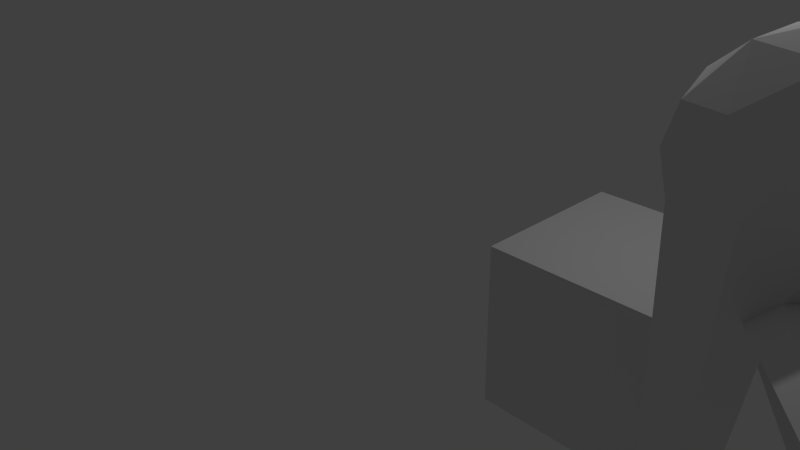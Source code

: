 # Source: FirstBlend.blend  (saved by Blender 2.76.0; exported with 4.5.12 LTS)
import bpy
from mathutils import Matrix  # noqa: F401  (used for matrix-valued properties, if any)

bpy.ops.wm.read_factory_settings(use_empty=True)
scene = bpy.context.scene
scene.name = 'Scene'

# ---- collections
col_collection_1 = bpy.data.collections.new('Collection 1'); scene.collection.children.link(col_collection_1)

# ---- materials (node trees are filled in below, after node groups)
mat_material = bpy.data.materials.new('Material')
mat_material.alpha_threshold = 0.0
mat_material.use_transparent_shadow = False
mat_material.roughness = 0.5
mat_material.line_color = (0.0, 0.0, 0.0, 1.0)

# ---- material node trees

# ---- world
world_world = bpy.data.worlds.new('World'); scene.world = world_world
world_world.color = (0.05088, 0.05088, 0.05088)
world_world.use_sun_shadow = False
world_world.sun_shadow_jitter_overblur = 0.0
world_world.cycles.sampling_method = 'MANUAL'
world_world.cycles.sample_map_resolution = 256

# ---- cameras
cam_camera = bpy.data.cameras.new('Camera')
cam_camera.clip_end = 100.0
cam_camera.lens = 35.0
cam_camera.sensor_width = 32.0
cam_camera.sensor_height = 18.0
cam_camera.ortho_scale = 7.314
cam_camera.dof.focus_distance = 0.0
cam_camera.dof.aperture_fstop = 128.0

# ---- lights
light_lamp = bpy.data.lights.new('Lamp', 'POINT')
light_lamp.transmission_factor = 0.0
light_lamp.cutoff_distance = 30.0
light_lamp.energy = 100.0
light_lamp.shadow_buffer_clip_start = 1.001
light_lamp.shadow_soft_size = 0.1
light_lamp.shadow_maximum_resolution = 0.006
light_lamp.use_absolute_resolution = True
light_lamp.cycles.use_multiple_importance_sampling = False

# ---- meshes
me_cube = bpy.data.meshes.new('Cube')
me_cube.from_pydata([(1.0, 1.0, -1.0), (1.0, -1.0, -1.0), (-1.0, -1.0, -1.0), (-1.0, 1.0, -1.0), (1.0, 1.0, 1.0), (1.0, -1.0, 1.0), (-1.0, -1.0, 1.0), (-1.0, 1.0, 1.0)], [], [(0, 1, 2, 3), (4, 7, 6, 5), (0, 4, 5, 1), (1, 5, 6, 2), (2, 6, 7, 3), (4, 0, 3, 7)])
me_cube.materials.append(mat_material)
me_cube.use_remesh_preserve_volume = False
me_cube.use_remesh_preserve_attributes = False
me_cube.use_mirror_vertex_groups = False
me_cube.update()
me_icosphere = bpy.data.meshes.new('Icosphere')
me_icosphere.from_pydata([(0.06063, 1.06e-08, 0.9789), (-0.6477, 0.5146, 0.4378), (0.3312, 0.8327, 0.4378), (0.9093, -0.04186, 0.4532), (0.3312, -0.8327, 0.4378), (-0.6477, -0.5146, 0.4378), (-0.2099, 0.8327, -0.4378), (0.7689, 0.5146, -0.4378), (0.7689, -0.5146, -0.4378), (-0.1156, -1.288, -4.66), (-0.8149, 1.06e-08, -0.4378), (0.06063, 1.06e-08, -0.9789), (0.2197, 0.4894, 0.8327), (-0.3557, 0.3025, 0.8327), (-0.1967, 0.7919, 0.5146), (-0.772, 1.06e-08, 0.5146), (-0.3557, -0.3025, 0.8327), (0.5753, 1.06e-08, 0.8327), (0.7343, 0.4894, 0.5146), (0.2197, -0.4894, 0.8327), (0.7343, -0.4894, 0.5146), (-0.1967, -0.7919, 0.5146), (-0.8703, 0.3025, 1.63e-09), (-0.8703, -0.3025, 1.63e-09), (0.06063, 0.9789, 1.63e-09), (-0.5147, 0.7919, 1.63e-09), (0.9916, 0.3025, 1.63e-09), (0.636, 0.7919, 1.63e-09), (0.636, -0.7919, 1.63e-09), (0.9916, -0.3025, 1.63e-09), (-0.5147, -0.7919, 1.63e-09), (0.06063, -0.9789, 1.63e-09), (-0.613, 0.4894, -0.5146), (0.3179, 0.7919, -0.5146), (0.8933, 1.06e-08, -0.5146), (0.3179, -0.7919, -0.5146), (-0.613, -0.4894, -0.5146), (1.316, -0.3534, -3.461), (-0.454, 1.06e-08, -0.8327), (0.477, 0.3025, -0.8327), (1.42, -3.02, 0.1522), (-0.09839, -0.4894, -0.8327)], [], [(0, 13, 12), (1, 13, 15), (0, 12, 17), (0, 17, 19), (0, 19, 16), (1, 15, 22), (2, 14, 24), (3, 18, 26), (4, 20, 28), (5, 21, 30), (1, 22, 25), (2, 24, 27), (3, 26, 29), (4, 28, 31), (5, 30, 23), (6, 32, 37), (7, 33, 39), (8, 34, 40), (9, 35, 41), (10, 36, 38), (38, 41, 11), (38, 36, 41), (36, 9, 41), (41, 40, 11), (41, 35, 40), (35, 8, 40), (40, 39, 11), (40, 34, 39), (34, 7, 39), (39, 37, 11), (39, 33, 37), (33, 6, 37), (37, 38, 11), (37, 32, 38), (32, 10, 38), (23, 36, 10), (23, 30, 36), (30, 9, 36), (31, 35, 9), (31, 28, 35), (28, 8, 35), (29, 34, 8), (29, 26, 34), (26, 7, 34), (27, 33, 7), (27, 24, 33), (24, 6, 33), (25, 32, 6), (25, 22, 32), (22, 10, 32), (30, 31, 9), (30, 21, 31), (21, 4, 31), (28, 29, 8), (28, 20, 29), (20, 3, 29), (26, 27, 7), (26, 18, 27), (18, 2, 27), (24, 25, 6), (24, 14, 25), (14, 1, 25), (22, 23, 10), (22, 15, 23), (15, 5, 23), (16, 21, 5), (16, 19, 21), (19, 4, 21), (19, 20, 4), (19, 17, 20), (17, 3, 20), (17, 18, 3), (17, 12, 18), (12, 2, 18), (15, 16, 5), (15, 13, 16), (13, 0, 16), (12, 14, 2), (12, 13, 14), (13, 1, 14)])
me_icosphere.use_remesh_preserve_volume = False
me_icosphere.use_remesh_preserve_attributes = False
me_icosphere.use_mirror_vertex_groups = False
me_icosphere.update()

# ---- objects
ob_cube = bpy.data.objects.new('Cube', me_cube)
ob_icosphere = bpy.data.objects.new('Icosphere', me_icosphere)
ob_lamp = bpy.data.objects.new('Lamp', light_lamp)
ob_camera = bpy.data.objects.new('Camera', cam_camera)

# ---- transforms, parenting, visibility, modifiers, constraints
ob_cube.location = (3.142, 0.7853, 0.0)
ob_cube.lock_rotations_4d = False
ob_cube.empty_display_type = 'ARROWS'
ob_cube.lineart.crease_threshold = 0.0
ob_icosphere.parent = ob_cube
ob_icosphere.matrix_parent_inverse = Matrix(((1.0, 0.0, 0.0, -0.07504), (0.0, 1.0, 0.0, 0.0), (0.0, 0.0, 1.0, 0.0), (0.0, 0.0, 0.0, 1.0)))
ob_icosphere.location = (2.431, -1.907, 3.151)
ob_icosphere.lineart.crease_threshold = 0.0
ob_lamp.location = (4.076, 1.005, 5.904)
ob_lamp.rotation_euler = (0.6503, 0.05522, 1.866)
ob_lamp.lock_rotations_4d = False
ob_lamp.empty_display_type = 'ARROWS'
ob_lamp.color = (0.0, 0.0, 0.0, 0.0)
ob_lamp.lineart.crease_threshold = 0.0
ob_camera.location = (7.481, -6.508, 5.344)
ob_camera.rotation_euler = (1.109, 0.01082, 0.8149)
ob_camera.lock_rotations_4d = False
ob_camera.empty_display_type = 'ARROWS'
ob_camera.color = (0.0, 0.0, 0.0, 0.0)
ob_camera.hide_select = True
ob_camera.display_type = 'WIRE'
ob_camera.lineart.crease_threshold = 0.0

# ---- collection membership
col_collection_1.objects.link(ob_cube)
col_collection_1.objects.link(ob_icosphere)
col_collection_1.objects.link(ob_lamp)
col_collection_1.objects.link(ob_camera)

# ---- scene / render settings (as saved in the file)
scene.camera = ob_camera
scene.frame_start = 1; scene.frame_end = 250; scene.frame_set(1)
scene.render.engine = 'BLENDER_EEVEE_NEXT'
scene.render.resolution_percentage = 50
scene.render.dither_intensity = 0.0
scene.cycles.use_denoising = False
scene.cycles.samples = 10
scene.cycles.sampling_pattern = 'TABULATED_SOBOL'
scene.cycles.light_sampling_threshold = 0.0
scene.cycles.use_adaptive_sampling = False
scene.cycles.use_light_tree = False
scene.cycles.blur_glossy = 0.0
scene.cycles.pixel_filter_type = 'GAUSSIAN'
scene.cycles.sample_clamp_indirect = 0.0
scene.view_settings.view_transform = 'Standard'
bpy.context.view_layer.update()
